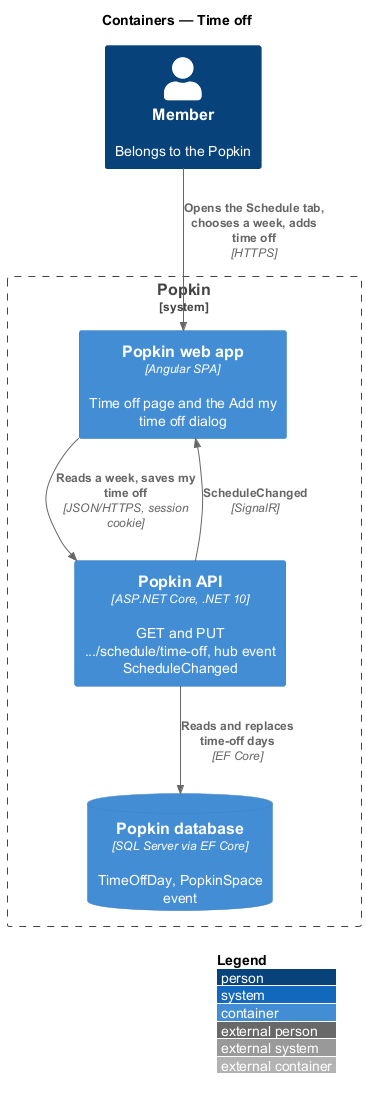

The diagram above was rendered by PlantUML. Its source (embedded in the PNG):
@startuml
!include <C4/C4_Container>
LAYOUT_WITH_LEGEND()
title Containers — Time off

Person(member, "Member", "Belongs to the Popkin")
System_Boundary(popkin, "Popkin") {
  Container(web, "Popkin web app", "Angular SPA", "Time off page and the Add my time off dialog")
  Container(api, "Popkin API", "ASP.NET Core, .NET 10", "GET and PUT .../schedule/time-off, hub event ScheduleChanged")
  ContainerDb(db, "Popkin database", "SQL Server via EF Core", "TimeOffDay, PopkinSpace event")
}
Rel(member, web, "Opens the Schedule tab, chooses a week, adds time off", "HTTPS")
Rel(web, api, "Reads a week, saves my time off", "JSON/HTTPS, session cookie")
Rel(api, db, "Reads and replaces time-off days", "EF Core")
Rel(api, web, "ScheduleChanged", "SignalR")
@enduml